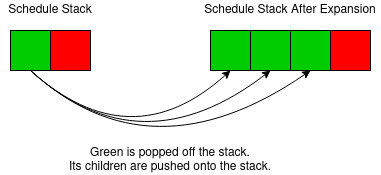

The diagram above was exported from draw.io. Its source (the exported page's mxGraphModel, read from the mxfile embedded in the PNG):
<mxGraphModel dx="1394" dy="730" grid="1" gridSize="10" guides="1" tooltips="1" connect="1" arrows="1" fold="1" page="1" pageScale="1" pageWidth="850" pageHeight="1100" math="0" shadow="0">
  <root>
    <mxCell id="0" />
    <mxCell id="1" parent="0" />
    <mxCell id="oeZQ5z1YvrQG4BNugUac-1" value="" style="whiteSpace=wrap;html=1;aspect=fixed;fillColor=#00CC00;" parent="1" vertex="1">
      <mxGeometry x="160" y="160" width="40" height="40" as="geometry" />
    </mxCell>
    <mxCell id="oeZQ5z1YvrQG4BNugUac-2" value="" style="whiteSpace=wrap;html=1;aspect=fixed;fillColor=#FF0000;" parent="1" vertex="1">
      <mxGeometry x="200" y="160" width="40" height="40" as="geometry" />
    </mxCell>
    <mxCell id="oeZQ5z1YvrQG4BNugUac-4" value="" style="whiteSpace=wrap;html=1;aspect=fixed;fillColor=#00CC00;" parent="1" vertex="1">
      <mxGeometry x="360" y="160" width="40" height="40" as="geometry" />
    </mxCell>
    <mxCell id="oeZQ5z1YvrQG4BNugUac-5" value="" style="whiteSpace=wrap;html=1;aspect=fixed;fillColor=#00CC00;" parent="1" vertex="1">
      <mxGeometry x="400" y="160" width="40" height="40" as="geometry" />
    </mxCell>
    <mxCell id="oeZQ5z1YvrQG4BNugUac-6" value="" style="whiteSpace=wrap;html=1;aspect=fixed;fillColor=#00CC00;" parent="1" vertex="1">
      <mxGeometry x="440" y="160" width="40" height="40" as="geometry" />
    </mxCell>
    <mxCell id="oeZQ5z1YvrQG4BNugUac-8" value="" style="whiteSpace=wrap;html=1;aspect=fixed;fillColor=#FF0000;" parent="1" vertex="1">
      <mxGeometry x="480" y="160" width="40" height="40" as="geometry" />
    </mxCell>
    <mxCell id="oeZQ5z1YvrQG4BNugUac-9" value="Schedule Stack After Expansion" style="text;html=1;strokeColor=none;fillColor=none;align=center;verticalAlign=middle;whiteSpace=wrap;rounded=0;" parent="1" vertex="1">
      <mxGeometry x="350" y="130" width="180" height="20" as="geometry" />
    </mxCell>
    <mxCell id="oeZQ5z1YvrQG4BNugUac-10" value="Schedule Stack" style="text;html=1;strokeColor=none;fillColor=none;align=center;verticalAlign=middle;whiteSpace=wrap;rounded=0;" parent="1" vertex="1">
      <mxGeometry x="150" y="130" width="100" height="20" as="geometry" />
    </mxCell>
    <mxCell id="oeZQ5z1YvrQG4BNugUac-14" value="" style="endArrow=classic;html=1;exitX=0.5;exitY=1;exitDx=0;exitDy=0;entryX=0.5;entryY=1;entryDx=0;entryDy=0;curved=1;" parent="1" source="oeZQ5z1YvrQG4BNugUac-1" target="oeZQ5z1YvrQG4BNugUac-4" edge="1">
      <mxGeometry width="50" height="50" relative="1" as="geometry">
        <mxPoint x="350" y="400" as="sourcePoint" />
        <mxPoint x="400" y="350" as="targetPoint" />
        <Array as="points">
          <mxPoint x="280" y="290" />
        </Array>
      </mxGeometry>
    </mxCell>
    <mxCell id="oeZQ5z1YvrQG4BNugUac-15" value="" style="endArrow=classic;html=1;exitX=0.5;exitY=1;exitDx=0;exitDy=0;entryX=0.5;entryY=1;entryDx=0;entryDy=0;curved=1;" parent="1" source="oeZQ5z1YvrQG4BNugUac-1" target="oeZQ5z1YvrQG4BNugUac-5" edge="1">
      <mxGeometry width="50" height="50" relative="1" as="geometry">
        <mxPoint x="190" y="210" as="sourcePoint" />
        <mxPoint x="390" y="210" as="targetPoint" />
        <Array as="points">
          <mxPoint x="290" y="300" />
        </Array>
      </mxGeometry>
    </mxCell>
    <mxCell id="oeZQ5z1YvrQG4BNugUac-16" value="" style="endArrow=classic;html=1;exitX=0.5;exitY=1;exitDx=0;exitDy=0;entryX=0.5;entryY=1;entryDx=0;entryDy=0;curved=1;" parent="1" source="oeZQ5z1YvrQG4BNugUac-1" target="oeZQ5z1YvrQG4BNugUac-6" edge="1">
      <mxGeometry width="50" height="50" relative="1" as="geometry">
        <mxPoint x="200" y="220" as="sourcePoint" />
        <mxPoint x="400" y="220" as="targetPoint" />
        <Array as="points">
          <mxPoint x="300" y="310" />
        </Array>
      </mxGeometry>
    </mxCell>
    <mxCell id="oeZQ5z1YvrQG4BNugUac-17" value="&lt;div&gt;Green is popped off the stack.&lt;/div&gt;&lt;div align=&quot;left&quot;&gt;Its children are pushed onto the stack.&lt;br&gt;&lt;/div&gt;" style="text;html=1;strokeColor=none;fillColor=none;align=center;verticalAlign=middle;whiteSpace=wrap;rounded=0;" parent="1" vertex="1">
      <mxGeometry x="160" y="280" width="320" height="20" as="geometry" />
    </mxCell>
  </root>
</mxGraphModel>